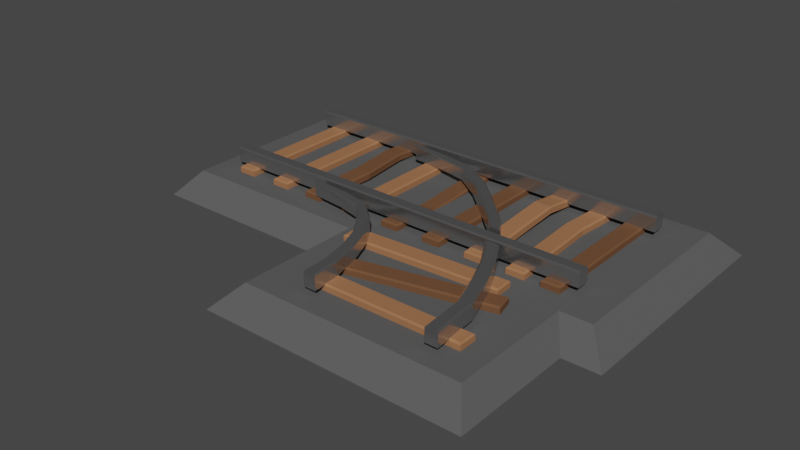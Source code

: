 # Source: minetrackSplit.blend  (saved by Blender 2.80.71; exported with 4.5.12 LTS)
import bpy
from mathutils import Matrix  # noqa: F401  (used for matrix-valued properties, if any)

bpy.ops.wm.read_factory_settings(use_empty=True)
scene = bpy.context.scene
scene.name = 'Scene'

# ---- collections
col_collection = bpy.data.collections.new('Collection'); scene.collection.children.link(col_collection)

# ---- materials (node trees are filled in below, after node groups)
mat_wooddark = bpy.data.materials.new('WoodDark')
mat_wooddark.use_transparent_shadow = False
mat_wooddark.roughness = 0.25
mat_stonelight = bpy.data.materials.new('StoneLight')
mat_stonelight.use_transparent_shadow = False
mat_stonelight.roughness = 0.25
mat_metal = bpy.data.materials.new('Metal')
mat_metal.use_transparent_shadow = False
mat_metal.roughness = 0.25
mat_wooddarkest = bpy.data.materials.new('WoodDarkest')
mat_wooddarkest.use_transparent_shadow = False
mat_wooddarkest.roughness = 0.25
mat_stone_001 = bpy.data.materials.new('Stone.001')
mat_stone_001.use_transparent_shadow = False
mat_stone_001.roughness = 0.25

# ---- material node trees
mat_wooddark.use_nodes = True; mat_wooddark.node_tree.nodes.clear()
_N = mat_wooddark.node_tree.nodes; _L = mat_wooddark.node_tree.links
n0 = _N.new('ShaderNodeOutputMaterial'); n0.name = 'Material Output'; n0.location = (300, 300)
n1 = _N.new('ShaderNodeBsdfPrincipled'); n1.name = 'Principled BSDF'; n1.location = (10, 300)
n1.distribution = 'GGX'
n1.subsurface_method = 'BURLEY'
n1.inputs[0].default_value = (0.3419, 0.1559, 0.07421, 1.0)
n1.inputs[2].default_value = 1.0
n1.inputs[3].default_value = 1.45
n1.inputs[13].default_value = 0.1
n1.inputs[27].default_value = (0.0, 0.0, 0.0, 1.0)
n1.inputs[28].default_value = 1.0
_L.new(n1.outputs[0], n0.inputs[0])
n0.is_active_output = True
mat_stonelight.use_nodes = True; mat_stonelight.node_tree.nodes.clear()
_N = mat_stonelight.node_tree.nodes; _L = mat_stonelight.node_tree.links
n0 = _N.new('ShaderNodeOutputMaterial'); n0.name = 'Material Output'; n0.location = (300, 300)
n1 = _N.new('ShaderNodeBsdfPrincipled'); n1.name = 'Principled BSDF'; n1.location = (10, 300)
n1.distribution = 'GGX'
n1.subsurface_method = 'BURLEY'
n1.inputs[0].default_value = (0.196, 0.196, 0.196, 1.0)
n1.inputs[2].default_value = 0.9
n1.inputs[3].default_value = 1.45
n1.inputs[13].default_value = 0.1
n1.inputs[27].default_value = (0.0, 0.0, 0.0, 1.0)
n1.inputs[28].default_value = 1.0
_L.new(n1.outputs[0], n0.inputs[0])
n0.is_active_output = True
mat_metal.use_nodes = True; mat_metal.node_tree.nodes.clear()
_N = mat_metal.node_tree.nodes; _L = mat_metal.node_tree.links
n0 = _N.new('ShaderNodeOutputMaterial'); n0.name = 'Material Output'; n0.location = (300, 300)
n1 = _N.new('ShaderNodeBsdfPrincipled'); n1.name = 'Principled BSDF'; n1.location = (10, 300)
n1.distribution = 'GGX'
n1.subsurface_method = 'BURLEY'
n1.inputs[0].default_value = (0.448, 0.448, 0.448, 1.0)
n1.inputs[1].default_value = 0.9
n1.inputs[2].default_value = 0.2
n1.inputs[3].default_value = 1.45
n1.inputs[13].default_value = 0.7
n1.inputs[27].default_value = (0.0, 0.0, 0.0, 1.0)
n1.inputs[28].default_value = 1.0
_L.new(n1.outputs[0], n0.inputs[0])
n0.is_active_output = True
mat_wooddarkest.use_nodes = True; mat_wooddarkest.node_tree.nodes.clear()
_N = mat_wooddarkest.node_tree.nodes; _L = mat_wooddarkest.node_tree.links
n0 = _N.new('ShaderNodeOutputMaterial'); n0.name = 'Material Output'; n0.location = (300, 300)
n1 = _N.new('ShaderNodeBsdfPrincipled'); n1.name = 'Principled BSDF'; n1.location = (10, 300)
n1.distribution = 'GGX'
n1.subsurface_method = 'BURLEY'
n1.inputs[0].default_value = (0.1523, 0.07171, 0.03548, 1.0)
n1.inputs[2].default_value = 1.0
n1.inputs[3].default_value = 1.45
n1.inputs[13].default_value = 0.1
n1.inputs[27].default_value = (0.0, 0.0, 0.0, 1.0)
n1.inputs[28].default_value = 1.0
_L.new(n1.outputs[0], n0.inputs[0])
n0.is_active_output = True
mat_stone_001.use_nodes = True; mat_stone_001.node_tree.nodes.clear()
_N = mat_stone_001.node_tree.nodes; _L = mat_stone_001.node_tree.links
n0 = _N.new('ShaderNodeOutputMaterial'); n0.name = 'Material Output'; n0.location = (300, 300)
n1 = _N.new('ShaderNodeBsdfPrincipled'); n1.name = 'Principled BSDF'; n1.location = (10, 300)
n1.distribution = 'GGX'
n1.subsurface_method = 'BURLEY'
n1.inputs[0].default_value = (0.0985, 0.0985, 0.0985, 1.0)
n1.inputs[2].default_value = 0.9
n1.inputs[3].default_value = 1.45
n1.inputs[13].default_value = 0.1
n1.inputs[27].default_value = (0.0, 0.0, 0.0, 1.0)
n1.inputs[28].default_value = 1.0
_L.new(n1.outputs[0], n0.inputs[0])
n0.is_active_output = True

# ---- world
world_world = bpy.data.worlds.new('World'); scene.world = world_world
world_world.use_nodes = True; world_world.node_tree.nodes.clear()
_N = world_world.node_tree.nodes; _L = world_world.node_tree.links
n0 = _N.new('ShaderNodeOutputWorld'); n0.name = 'World Output'; n0.location = (300, 300)
n1 = _N.new('ShaderNodeBackground'); n1.name = 'Background'; n1.location = (10, 300)
n1.inputs[0].default_value = (0.05088, 0.05088, 0.05088, 1.0)
_L.new(n1.outputs[0], n0.inputs[0])
n0.is_active_output = True
world_world.color = (0.05088, 0.05088, 0.05088)
world_world.use_sun_shadow = False
world_world.sun_shadow_jitter_overblur = 0.0

# ---- meshes
me_cube = bpy.data.meshes.new('Cube')
me_cube.from_pydata([(-3.191, 0.9, 0.1), (-3.191, 1.1, 0.1), (3.024, 0.9, 0.1), (3.024, 1.1, 0.1), (-0.1477, -1.217, -0.005475), (0.8865, 1.295, -0.005475), (-0.1477, 1.295, -0.005475), (0.8865, -1.217, -0.005475), (0.1477, -1.217, -0.005475), (0.5912, 1.295, -0.005475), (0.1477, 1.295, -0.005475), (0.5912, -1.217, -0.005475), (-3.191, -1.087, 0.1), (-3.191, -0.8873, 0.1), (3.024, -1.087, 0.1), (3.024, -0.8873, 0.1), (-0.1253, -1.194, 0.1055), (-0.1477, -1.217, 0.08309), (-0.1253, 1.273, 0.1055), (-0.1477, 1.295, 0.08309), (0.1253, -1.194, 0.1055), (0.1477, -1.217, 0.08309), (0.1253, 1.273, 0.1055), (0.1477, 1.295, 0.08309), (0.6136, -1.194, 0.1055), (0.5912, -1.217, 0.08309), (0.6136, 1.273, 0.1055), (0.5912, 1.295, 0.08309), (0.8642, -1.194, 0.1055), (0.8865, -1.217, 0.08309), (0.8642, 1.273, 0.1055), (0.8865, 1.295, 0.08309), (1.611, 1.295, -0.005475), (1.611, -1.217, -0.005475), (1.315, 1.295, -0.005475), (1.315, -1.217, -0.005475), (1.338, -1.194, 0.1055), (1.315, -1.217, 0.08309), (1.338, 1.273, 0.1055), (1.315, 1.295, 0.08309), (1.588, -1.194, 0.1055), (1.611, -1.217, 0.08309), (1.588, 1.273, 0.1055), (1.611, 1.295, 0.08309), (2.289, 1.295, -0.005475), (2.289, -1.217, -0.005475), (1.994, 1.295, -0.005475), (1.994, -1.217, -0.005475), (2.017, -1.194, 0.1055), (1.994, -1.217, 0.08309), (2.017, 1.273, 0.1055), (1.994, 1.295, 0.08309), (2.267, -1.194, 0.1055), (2.289, -1.217, 0.08309), (2.267, 1.273, 0.1055), (2.289, 1.295, 0.08309), (2.831, 1.295, -0.005475), (2.831, -1.217, -0.005475), (2.536, 1.295, -0.005475), (2.536, -1.217, -0.005475), (2.558, -1.194, 0.1055), (2.536, -1.217, 0.08309), (2.558, 1.273, 0.1055), (2.536, 1.295, 0.08309), (2.809, -1.194, 0.1055), (2.831, -1.217, 0.08309), (2.809, 1.273, 0.1055), (2.831, 1.295, 0.08309), (-0.6042, 1.295, -0.005475), (-0.6042, -1.217, -0.005475), (-0.8996, 1.295, -0.005475), (-0.8996, -1.217, -0.005475), (-0.8772, -1.194, 0.1055), (-0.8996, -1.217, 0.08309), (-0.8772, 1.273, 0.1055), (-0.8996, 1.295, 0.08309), (-0.6266, -1.194, 0.1055), (-0.6042, -1.217, 0.08309), (-0.6266, 1.273, 0.1055), (-0.6042, 1.295, 0.08309), (-1.338, 1.295, -0.005475), (-1.338, -1.217, -0.005475), (-1.633, 1.295, -0.005475), (-1.633, -1.217, -0.005475), (-1.611, -1.194, 0.1055), (-1.633, -1.217, 0.08309), (-1.611, 1.273, 0.1055), (-1.633, 1.295, 0.08309), (-1.36, -1.194, 0.1055), (-1.338, -1.217, 0.08309), (-1.36, 1.273, 0.1055), (-1.338, 1.295, 0.08309), (-2.012, 1.295, -0.005475), (-2.012, -1.217, -0.005475), (-2.307, 1.295, -0.005475), (-2.307, -1.217, -0.005475), (-2.285, -1.194, 0.1055), (-2.307, -1.217, 0.08309), (-2.285, 1.273, 0.1055), (-2.307, 1.295, 0.08309), (-2.034, -1.194, 0.1055), (-2.012, -1.217, 0.08309), (-2.034, 1.273, 0.1055), (-2.012, 1.295, 0.08309), (-2.742, 1.295, -0.005475), (-2.742, -1.217, -0.005475), (-3.038, 1.295, -0.005475), (-3.038, -1.217, -0.005475), (-3.015, -1.194, 0.1055), (-3.038, -1.217, 0.08309), (-3.015, 1.273, 0.1055), (-3.038, 1.295, 0.08309), (-2.765, -1.194, 0.1055), (-2.742, -1.217, 0.08309), (-2.765, 1.273, 0.1055), (-2.742, 1.295, 0.08309), (-3.191, 0.9, 0.3165), (-3.191, 0.9235, 0.34), (-3.191, 1.077, 0.34), (-3.191, 1.1, 0.3165), (3.024, 0.9235, 0.34), (3.024, 0.9, 0.3165), (3.024, 1.1, 0.3165), (3.024, 1.077, 0.34), (-3.191, -1.087, 0.3165), (-3.191, -1.064, 0.34), (-3.191, -0.9108, 0.34), (-3.191, -0.8873, 0.3165), (3.024, -1.064, 0.34), (3.024, -1.087, 0.3165), (3.024, -0.8873, 0.3165), (3.024, -0.9108, 0.34), (1.914, 0.3474, 0.08309), (1.914, 0.3474, -0.005475), (2.21, 0.3474, -0.005475), (1.937, 0.3419, 0.1055), (2.187, 0.3419, 0.1055), (2.21, 0.3474, 0.08309), (-1.633, 0.6307, 0.1333), (-1.54, -0.2065, 0.1333), (-1.633, 0.6307, 0.04478), (-1.54, -0.2065, 0.04478), (-1.245, -0.2065, 0.04478), (-1.338, 0.6307, 0.04478), (-1.518, -0.2021, 0.1557), (-1.611, 0.6202, 0.1557), (-1.36, 0.6202, 0.1557), (-1.267, -0.2021, 0.1557), (-1.245, -0.2065, 0.1333), (-1.338, 0.6307, 0.1333), (-0.1477, -0.3454, -0.1066), (0.1477, -0.3454, -0.1066), (-0.1253, -0.3385, 0.004391), (-0.1477, -0.3454, -0.01799), (0.1253, -0.3385, 0.004391), (0.1477, -0.3454, -0.01799), (1.315, 0.4624, 0.2009), (1.315, 0.4624, 0.1124), (1.611, 0.4624, 0.1124), (1.338, 0.4549, 0.2233), (1.588, 0.4549, 0.2233), (1.611, 0.4624, 0.2009), (-1.105, 0.7427, 0.09397), (-1.109, 0.7942, 0.09397), (2.298, -3.291, 0.09397), (2.498, -3.292, 0.09397), (-1.106, 0.742, 0.3105), (-1.106, 0.7481, 0.334), (-1.109, 0.7874, 0.334), (-1.109, 0.7934, 0.3105), (2.322, -3.291, 0.334), (2.298, -3.291, 0.3105), (2.498, -3.292, 0.3105), (2.475, -3.292, 0.334), (2.437, -2.544, 0.09415), (2.233, -1.952, 0.09428), (2.035, -1.508, 0.1052), (1.599, -0.781, 0.08676), (1.381, -0.4644, 0.1059), (0.8987, 0.007957, 0.1103), (0.4948, 0.3881, 0.1112), (0.0235, 0.6793, 0.1252), (-0.4709, 0.7803, 0.1271), (-0.5065, 0.6402, 0.1236), (-0.05065, 0.5408, 0.1242), (0.3713, 0.2604, 0.1102), (0.7705, -0.1191, 0.1094), (1.206, -0.5322, 0.1049), (1.396, -0.7721, 0.08586), (1.866, -1.593, 0.1045), (2.049, -2.038, 0.09366), (2.253, -2.63, 0.09379), (-0.4766, 0.7622, 0.3171), (0.01469, 0.6629, 0.3166), (0.4802, 0.373, 0.3247), (0.8836, -0.006995, 0.3252), (1.361, -0.4723, 0.3277), (1.575, -0.78, 0.3266), (2.015, -1.518, 0.328), (2.212, -1.962, 0.3342), (2.415, -2.554, 0.3341), (2.437, -2.544, 0.3107), (2.233, -1.952, 0.3108), (2.035, -1.508, 0.3062), (1.599, -0.781, 0.3033), (1.381, -0.4644, 0.3061), (0.8987, 0.007957, 0.3042), (0.4948, 0.3881, 0.3039), (0.0235, 0.6793, 0.298), (-0.4712, 0.7798, 0.299), (2.275, -2.62, 0.3338), (2.07, -2.028, 0.3337), (1.886, -1.583, 0.3274), (1.42, -0.7732, 0.326), (1.227, -0.5242, 0.327), (0.7855, -0.1042, 0.3244), (0.3857, 0.2753, 0.3239), (-0.04204, 0.557, 0.3158), (-0.5035, 0.6553, 0.3144), (-0.5067, 0.6398, 0.2955), (-0.05065, 0.5408, 0.297), (0.3713, 0.2604, 0.3029), (0.7705, -0.1191, 0.3033), (1.206, -0.5322, 0.3052), (1.396, -0.7721, 0.3024), (1.866, -1.593, 0.3055), (2.049, -2.038, 0.3102), (2.253, -2.63, 0.3103), (1.839, -1.158, 0.07593), (1.839, -1.158, 0.3186), (1.812, -1.158, 0.3449), (1.638, -1.154, 0.3442), (1.611, -1.154, 0.07505), (1.611, -1.154, 0.3178), (-1.409, -1.225, 0.09397), (-1.413, -1.173, 0.09397), (-1.41, -1.225, 0.3105), (-1.41, -1.219, 0.334), (-1.413, -1.18, 0.334), (-1.413, -1.174, 0.3105), (0.5099, -3.25, 0.08676), (0.478, -2.814, 0.09694), (0.1945, -1.922, 0.1104), (-0.03539, -1.579, 0.1112), (-0.362, -1.288, 0.1252), (-0.7749, -1.187, 0.1271), (-0.8105, -1.327, 0.1236), (-0.4361, -1.426, 0.1242), (-0.1589, -1.707, 0.1102), (0.06677, -2.049, 0.1095), (0.2899, -2.846, 0.09603), (0.3066, -3.242, 0.08586), (-0.7806, -1.205, 0.3171), (-0.3708, -1.304, 0.3166), (-0.04998, -1.594, 0.3247), (0.1795, -1.937, 0.3251), (0.4559, -2.818, 0.3272), (0.486, -3.249, 0.3266), (0.5099, -3.25, 0.3033), (0.478, -2.814, 0.3048), (0.1945, -1.922, 0.3042), (-0.03539, -1.579, 0.3039), (-0.362, -1.288, 0.298), (-0.7752, -1.187, 0.299), (0.3304, -3.243, 0.326), (0.3119, -2.842, 0.3265), (0.08171, -2.034, 0.3244), (-0.1445, -1.692, 0.3239), (-0.4275, -1.41, 0.3158), (-0.8075, -1.312, 0.3144), (-0.8107, -1.328, 0.2955), (-0.4361, -1.426, 0.297), (-0.1589, -1.707, 0.3029), (0.06677, -2.049, 0.3032), (0.2899, -2.846, 0.3039), (0.3066, -3.242, 0.3024), (0.3546, -2.319, 0.1055), (0.1957, -2.402, 0.1045), (0.3359, -2.329, 0.3265), (0.3546, -2.319, 0.305), (0.2143, -2.392, 0.3258), (0.1957, -2.402, 0.3041), (0.1372, -2.763, -0.005475), (2.649, -2.763, -0.005475), (0.1372, -3.058, -0.005475), (2.649, -3.058, -0.005475), (2.626, -3.036, 0.1055), (2.649, -3.058, 0.08309), (0.1596, -3.036, 0.1055), (0.1372, -3.058, 0.08309), (2.626, -2.785, 0.1055), (2.649, -2.763, 0.08309), (0.1596, -2.785, 0.1055), (0.1372, -2.763, 0.08309), (0.01848, -2.37, -0.005475), (2.467, -1.813, -0.005475), (0.08403, -2.658, -0.005475), (2.533, -2.101, -0.005475), (2.506, -2.084, 0.1055), (2.533, -2.101, 0.08309), (0.1009, -2.632, 0.1055), (0.08403, -2.658, 0.08309), (2.451, -1.84, 0.1055), (2.467, -1.813, 0.08309), (0.04527, -2.387, 0.1055), (0.01848, -2.37, 0.08309), (-0.2585, -1.602, -0.008302), (2.249, -1.468, -0.008302), (-0.2428, -1.897, -0.008302), (2.265, -1.763, -0.008302), (2.242, -1.742, 0.1026), (2.265, -1.763, 0.08026), (-0.2216, -1.873, 0.1026), (-0.2428, -1.897, 0.08026), (2.228, -1.492, 0.1026), (2.249, -1.468, 0.08026), (-0.235, -1.623, 0.1026), (-0.2585, -1.602, 0.08026)], [], [(123, 118, 117, 120), (3, 122, 123, 120, 121, 2), (14, 129, 124, 12), (0, 116, 117, 118, 119, 1), (1, 3, 2, 0), (1, 119, 122, 3), (154, 152, 16, 20), (151, 155, 21, 8), (30, 26, 24, 28), (150, 153, 19, 6), (150, 151, 8, 4), (6, 19, 23, 10), (131, 126, 125, 128), (15, 130, 131, 128, 129, 14), (12, 124, 125, 126, 127, 13), (13, 15, 14, 12), (13, 127, 130, 15), (152, 18, 19, 153), (18, 22, 23, 19), (154, 20, 21, 155), (20, 16, 17, 21), (8, 21, 17, 4), (5, 31, 29, 7), (11, 25, 27, 9), (9, 5, 7, 11), (9, 27, 31, 5), (24, 26, 27, 25), (26, 30, 31, 27), (30, 28, 29, 31), (28, 24, 25, 29), (7, 29, 25, 11), (160, 159, 36, 40), (158, 161, 41, 33), (157, 156, 39, 34), (157, 158, 33, 35), (34, 39, 43, 32), (159, 38, 39, 156), (38, 42, 43, 39), (160, 40, 41, 161), (40, 36, 37, 41), (33, 41, 37, 35), (136, 135, 48, 52), (134, 137, 53, 45), (133, 132, 51, 46), (133, 134, 45, 47), (46, 51, 55, 44), (135, 50, 51, 132), (50, 54, 55, 51), (136, 52, 53, 137), (52, 48, 49, 53), (45, 53, 49, 47), (66, 62, 60, 64), (56, 67, 65, 57), (59, 61, 63, 58), (58, 56, 57, 59), (58, 63, 67, 56), (60, 62, 63, 61), (62, 66, 67, 63), (66, 64, 65, 67), (64, 60, 61, 65), (57, 65, 61, 59), (78, 74, 72, 76), (68, 79, 77, 69), (71, 73, 75, 70), (70, 68, 69, 71), (70, 75, 79, 68), (72, 74, 75, 73), (74, 78, 79, 75), (78, 76, 77, 79), (76, 72, 73, 77), (69, 77, 73, 71), (147, 144, 84, 88), (142, 148, 89, 81), (140, 138, 87, 82), (141, 142, 81, 83), (82, 87, 91, 80), (145, 86, 87, 138), (86, 90, 91, 87), (147, 88, 89, 148), (88, 84, 85, 89), (81, 89, 85, 83), (102, 98, 96, 100), (92, 103, 101, 93), (95, 97, 99, 94), (94, 92, 93, 95), (94, 99, 103, 92), (96, 98, 99, 97), (98, 102, 103, 99), (102, 100, 101, 103), (100, 96, 97, 101), (93, 101, 97, 95), (114, 110, 108, 112), (104, 115, 113, 105), (107, 109, 111, 106), (106, 104, 105, 107), (106, 111, 115, 104), (108, 110, 111, 109), (110, 114, 115, 111), (114, 112, 113, 115), (112, 108, 109, 113), (105, 113, 109, 107), (118, 123, 122, 119), (120, 117, 116, 121), (126, 131, 130, 127), (128, 125, 124, 129), (2, 121, 116, 0), (54, 136, 137, 55), (48, 135, 132, 49), (46, 44, 134, 133), (47, 49, 132, 133), (44, 55, 137, 134), (54, 50, 135, 136), (90, 146, 149, 91), (146, 147, 148, 149), (84, 144, 139, 85), (144, 145, 138, 139), (82, 80, 143, 140), (140, 143, 142, 141), (83, 85, 139, 141), (141, 139, 138, 140), (80, 91, 149, 143), (143, 149, 148, 142), (90, 86, 145, 146), (146, 145, 144, 147), (22, 154, 155, 23), (16, 152, 153, 17), (6, 10, 151, 150), (4, 17, 153, 150), (10, 23, 155, 151), (22, 18, 152, 154), (42, 160, 161, 43), (36, 159, 156, 37), (34, 32, 158, 157), (35, 37, 156, 157), (32, 43, 161, 158), (42, 38, 159, 160), (192, 168, 167, 218), (165, 172, 173, 170, 171, 164), (162, 166, 167, 168, 169, 163), (174, 165, 164, 191), (174, 201, 172, 165), (200, 173, 172, 201), (218, 167, 166, 219), (183, 219, 166, 162), (164, 171, 227, 191), (191, 227, 226, 190), (190, 226, 225, 189), (203, 176, 228, 229), (188, 224, 223, 187), (187, 223, 222, 186), (186, 222, 221, 185), (185, 221, 220, 184), (184, 220, 219, 183), (170, 210, 227, 171), (210, 211, 226, 227), (211, 212, 225, 226), (225, 212, 231, 233), (213, 214, 223, 224), (214, 215, 222, 223), (215, 216, 221, 222), (216, 217, 220, 221), (217, 218, 219, 220), (168, 192, 209, 169), (192, 193, 208, 209), (193, 194, 207, 208), (194, 195, 206, 207), (195, 196, 205, 206), (196, 197, 204, 205), (198, 203, 229, 230), (198, 199, 202, 203), (199, 200, 201, 202), (163, 169, 209, 182), (182, 209, 208, 181), (181, 208, 207, 180), (180, 207, 206, 179), (179, 206, 205, 178), (178, 205, 204, 177), (232, 233, 231, 230, 229, 228), (176, 203, 202, 175), (175, 202, 201, 174), (163, 182, 183, 162), (182, 181, 184, 183), (181, 180, 185, 184), (180, 179, 186, 185), (179, 178, 187, 186), (178, 177, 188, 187), (189, 225, 233, 232), (176, 175, 190, 189), (175, 174, 191, 190), (173, 200, 210, 170), (200, 199, 211, 210), (199, 198, 212, 211), (188, 177, 204, 197, 213, 224), (197, 196, 214, 213), (196, 195, 215, 214), (195, 194, 216, 215), (194, 193, 217, 216), (193, 192, 218, 217), (176, 189, 232, 228), (212, 198, 230, 231), (252, 238, 237, 269), (234, 236, 237, 238, 239, 235), (269, 237, 236, 270), (246, 270, 236, 234), (251, 275, 274, 250), (277, 281, 273, 249), (249, 273, 272, 248), (248, 272, 271, 247), (247, 271, 270, 246), (264, 265, 274, 275), (280, 266, 273, 281), (266, 267, 272, 273), (267, 268, 271, 272), (268, 269, 270, 271), (238, 252, 263, 239), (252, 253, 262, 263), (253, 254, 261, 262), (254, 255, 260, 261), (278, 256, 259, 279), (256, 257, 258, 259), (235, 239, 263, 245), (245, 263, 262, 244), (244, 262, 261, 243), (243, 261, 260, 242), (276, 279, 259, 241), (241, 259, 258, 240), (235, 245, 246, 234), (245, 244, 247, 246), (244, 243, 248, 247), (243, 242, 249, 248), (276, 241, 250, 277), (241, 240, 251, 250), (251, 240, 258, 257, 264, 275), (257, 256, 265, 264), (278, 255, 266, 280), (255, 254, 267, 266), (254, 253, 268, 267), (253, 252, 269, 268), (256, 278, 280, 265), (242, 276, 277, 249), (242, 260, 279, 276), (255, 278, 279, 260), (265, 280, 281, 274), (250, 274, 281, 277), (292, 288, 286, 290), (282, 293, 291, 283), (285, 287, 289, 284), (284, 282, 283, 285), (284, 289, 293, 282), (286, 288, 289, 287), (288, 292, 293, 289), (292, 290, 291, 293), (290, 286, 287, 291), (283, 291, 287, 285), (304, 300, 298, 302), (294, 305, 303, 295), (297, 299, 301, 296), (296, 294, 295, 297), (296, 301, 305, 294), (298, 300, 301, 299), (300, 304, 305, 301), (304, 302, 303, 305), (302, 298, 299, 303), (295, 303, 299, 297), (316, 312, 310, 314), (306, 317, 315, 307), (309, 311, 313, 308), (308, 306, 307, 309), (308, 313, 317, 306), (310, 312, 313, 311), (312, 316, 317, 313), (316, 314, 315, 317), (314, 310, 311, 315), (307, 315, 311, 309)])
me_cube.polygons.foreach_set('material_index', [2, 2, 2, 2, 2, 2, 3, 3, 3, 3, 3, 3, 2, 2, 2, 2, 2, 3, 3, 3, 3, 3, 3, 3, 3, 3, 3, 3, 3, 3, 3, 0, 0, 0, 0, 0, 0, 0, 0, 0, 0, 0, 0, 0, 0, 0, 0, 0, 0, 0, 0, 3, 3, 3, 3, 3, 3, 3, 3, 3, 3, 0, 0, 0, 0, 0, 0, 0, 0, 0, 0, 3, 3, 3, 3, 3, 3, 3, 3, 3, 3, 0, 0, 0, 0, 0, 0, 0, 0, 0, 0, 0, 0, 0, 0, 0, 0, 0, 0, 0, 0, 2, 2, 2, 2, 2, 0, 0, 0, 0, 0, 0, 3, 3, 3, 3, 3, 3, 3, 3, 3, 3, 3, 3, 3, 3, 3, 3, 3, 3, 0, 0, 0, 0, 0, 0, 2, 2, 2, 2, 2, 2, 2, 2, 2, 2, 2, 2, 2, 2, 2, 2, 2, 2, 2, 2, 2, 2, 2, 2, 2, 2, 2, 2, 2, 2, 2, 2, 2, 2, 2, 2, 2, 2, 2, 2, 2, 2, 2, 2, 2, 2, 2, 2, 2, 2, 2, 2, 2, 2, 2, 2, 2, 2, 2, 2, 2, 2, 2, 2, 2, 2, 2, 2, 2, 2, 2, 2, 2, 2, 2, 2, 2, 2, 2, 2, 2, 2, 2, 2, 2, 2, 2, 2, 2, 2, 2, 2, 2, 2, 2, 2, 2, 2, 2, 2, 2, 2, 2, 2, 2, 2, 2, 2, 0, 0, 0, 0, 0, 0, 0, 0, 0, 0, 3, 3, 3, 3, 3, 3, 3, 3, 3, 3, 0, 0, 0, 0, 0, 0, 0, 0, 0, 0])
_uv = me_cube.uv_layers.new(name='UVMap')
_uv.uv.foreach_set('vector', [0.625, 0.5294, 0.875, 0.5294, 0.875, 0.7206, 0.625, 0.7206, 0.375, 0.5, 0.6005, 0.5, 0.625, 0.5294, 0.625, 0.7206, 0.6005, 0.75, 0.375, 0.75, 0.375, 0.75, 0.6005, 0.75, 0.6005, 1.0, 0.375, 1.0, 0.375, 0.0, 0.6005, 0.0, 0.625, 0.02936, 0.625, 0.2206, 0.6005, 0.25, 0.375, 0.25, 0.125, 0.5, 0.375, 0.5, 0.375, 0.75, 0.125, 0.75, 0.375, 0.25, 0.6005, 0.25, 0.6005, 0.5, 0.375, 0.5, 0.6439, 0.6626, 0.8561, 0.6626, 0.8561, 0.7478, 0.6439, 0.7478, 0.375, 0.6633, 0.5746, 0.6633, 0.5746, 0.75, 0.375, 0.75, 0.6439, 0.5022, 0.8561, 0.5022, 0.8561, 0.7478, 0.6439, 0.7478, 0.375, 0.08672, 0.5746, 0.08672, 0.5746, 0.25, 0.375, 0.25, 0.125, 0.6633, 0.375, 0.6633, 0.375, 0.75, 0.125, 0.75, 0.375, 0.25, 0.5746, 0.25, 0.5746, 0.5, 0.375, 0.5, 0.625, 0.5294, 0.875, 0.5294, 0.875, 0.7206, 0.625, 0.7206, 0.375, 0.5, 0.6005, 0.5, 0.625, 0.5294, 0.625, 0.7206, 0.6005, 0.75, 0.375, 0.75, 0.375, 0.0, 0.6005, 0.0, 0.625, 0.02936, 0.625, 0.2206, 0.6005, 0.25, 0.375, 0.25, 0.125, 0.5, 0.375, 0.5, 0.375, 0.75, 0.125, 0.75, 0.375, 0.25, 0.6005, 0.25, 0.6005, 0.5, 0.375, 0.5, 0.8561, 0.6626, 0.8561, 0.5022, 0.875, 0.5, 0.875, 0.6633, 0.8561, 0.5022, 0.6439, 0.5022, 0.625, 0.5, 0.875, 0.5, 0.6439, 0.6626, 0.6439, 0.7478, 0.5746, 0.75, 0.5746, 0.6633, 0.6439, 0.7478, 0.8561, 0.7478, 0.875, 0.75, 0.625, 0.75, 0.375, 0.75, 0.5746, 0.75, 0.5746, 1.0, 0.375, 1.0, 0.375, 0.5, 0.5746, 0.5, 0.5746, 0.75, 0.375, 0.75, 0.375, 0.0, 0.5746, 0.0, 0.5746, 0.25, 0.375, 0.25, 0.125, 0.5, 0.375, 0.5, 0.375, 0.75, 0.125, 0.75, 0.375, 0.25, 0.5746, 0.25, 0.5746, 0.5, 0.375, 0.5, 0.8561, 0.7478, 0.8561, 0.5022, 0.875, 0.5, 0.875, 0.75, 0.8561, 0.5022, 0.6439, 0.5022, 0.625, 0.5, 0.875, 0.5, 0.6439, 0.5022, 0.6439, 0.7478, 0.5746, 0.75, 0.5746, 0.5, 0.6439, 0.7478, 0.8561, 0.7478, 0.875, 0.75, 0.625, 0.75, 0.375, 0.75, 0.5746, 0.75, 0.5746, 1.0, 0.375, 1.0, 0.6439, 0.5836, 0.8561, 0.5836, 0.8561, 0.7478, 0.6439, 0.7478, 0.375, 0.5829, 0.5746, 0.5829, 0.5746, 0.75, 0.375, 0.75, 0.375, 0.1671, 0.5746, 0.1671, 0.5746, 0.25, 0.375, 0.25, 0.125, 0.5829, 0.375, 0.5829, 0.375, 0.75, 0.125, 0.75, 0.375, 0.25, 0.5746, 0.25, 0.5746, 0.5, 0.375, 0.5, 0.8561, 0.5836, 0.8561, 0.5022, 0.875, 0.5, 0.875, 0.5829, 0.8561, 0.5022, 0.6439, 0.5022, 0.625, 0.5, 0.875, 0.5, 0.6439, 0.5836, 0.6439, 0.7478, 0.5746, 0.75, 0.5746, 0.5829, 0.6439, 0.7478, 0.8561, 0.7478, 0.875, 0.75, 0.625, 0.75, 0.375, 0.75, 0.5746, 0.75, 0.5746, 1.0, 0.375, 1.0, 0.6439, 0.5949, 0.8561, 0.5949, 0.8561, 0.7478, 0.6439, 0.7478, 0.375, 0.5943, 0.5746, 0.5943, 0.5746, 0.75, 0.375, 0.75, 0.375, 0.1557, 0.5746, 0.1557, 0.5746, 0.25, 0.375, 0.25, 0.125, 0.5943, 0.375, 0.5943, 0.375, 0.75, 0.125, 0.75, 0.375, 0.25, 0.5746, 0.25, 0.5746, 0.5, 0.375, 0.5, 0.8561, 0.5949, 0.8561, 0.5022, 0.875, 0.5, 0.875, 0.5943, 0.8561, 0.5022, 0.6439, 0.5022, 0.625, 0.5, 0.875, 0.5, 0.6439, 0.5949, 0.6439, 0.7478, 0.5746, 0.75, 0.5746, 0.5943, 0.6439, 0.7478, 0.8561, 0.7478, 0.875, 0.75, 0.625, 0.75, 0.375, 0.75, 0.5746, 0.75, 0.5746, 1.0, 0.375, 1.0, 0.6439, 0.5022, 0.8561, 0.5022, 0.8561, 0.7478, 0.6439, 0.7478, 0.375, 0.5, 0.5746, 0.5, 0.5746, 0.75, 0.375, 0.75, 0.375, 0.0, 0.5746, 0.0, 0.5746, 0.25, 0.375, 0.25, 0.125, 0.5, 0.375, 0.5, 0.375, 0.75, 0.125, 0.75, 0.375, 0.25, 0.5746, 0.25, 0.5746, 0.5, 0.375, 0.5, 0.8561, 0.7478, 0.8561, 0.5022, 0.875, 0.5, 0.875, 0.75, 0.8561, 0.5022, 0.6439, 0.5022, 0.625, 0.5, 0.875, 0.5, 0.6439, 0.5022, 0.6439, 0.7478, 0.5746, 0.75, 0.5746, 0.5, 0.6439, 0.7478, 0.8561, 0.7478, 0.875, 0.75, 0.625, 0.75, 0.375, 0.75, 0.5746, 0.75, 0.5746, 1.0, 0.375, 1.0, 0.6439, 0.5022, 0.8561, 0.5022, 0.8561, 0.7478, 0.6439, 0.7478, 0.375, 0.5, 0.5746, 0.5, 0.5746, 0.75, 0.375, 0.75, 0.375, 0.0, 0.5746, 0.0, 0.5746, 0.25, 0.375, 0.25, 0.125, 0.5, 0.375, 0.5, 0.375, 0.75, 0.125, 0.75, 0.375, 0.25, 0.5746, 0.25, 0.5746, 0.5, 0.375, 0.5, 0.8561, 0.7478, 0.8561, 0.5022, 0.875, 0.5, 0.875, 0.75, 0.8561, 0.5022, 0.6439, 0.5022, 0.625, 0.5, 0.875, 0.5, 0.6439, 0.5022, 0.6439, 0.7478, 0.5746, 0.75, 0.5746, 0.5, 0.6439, 0.7478, 0.8561, 0.7478, 0.875, 0.75, 0.625, 0.75, 0.375, 0.75, 0.5746, 0.75, 0.5746, 1.0, 0.375, 1.0, 0.6439, 0.649, 0.8561, 0.649, 0.8561, 0.7478, 0.6439, 0.7478, 0.375, 0.6495, 0.5746, 0.6495, 0.5746, 0.75, 0.375, 0.75, 0.375, 0.1839, 0.5746, 0.1839, 0.5746, 0.25, 0.375, 0.25, 0.125, 0.6495, 0.375, 0.6495, 0.375, 0.75, 0.125, 0.75, 0.375, 0.25, 0.5746, 0.25, 0.5746, 0.5, 0.375, 0.5, 0.8561, 0.5672, 0.8561, 0.5022, 0.875, 0.5, 0.875, 0.5661, 0.8561, 0.5022, 0.6439, 0.5022, 0.625, 0.5, 0.875, 0.5, 0.6439, 0.649, 0.6439, 0.7478, 0.5746, 0.75, 0.5746, 0.6495, 0.6439, 0.7478, 0.8561, 0.7478, 0.875, 0.75, 0.625, 0.75, 0.375, 0.75, 0.5746, 0.75, 0.5746, 1.0, 0.375, 1.0, 0.6439, 0.5022, 0.8561, 0.5022, 0.8561, 0.7478, 0.6439, 0.7478, 0.375, 0.5, 0.5746, 0.5, 0.5746, 0.75, 0.375, 0.75, 0.375, 0.0, 0.5746, 0.0, 0.5746, 0.25, 0.375, 0.25, 0.125, 0.5, 0.375, 0.5, 0.375, 0.75, 0.125, 0.75, 0.375, 0.25, 0.5746, 0.25, 0.5746, 0.5, 0.375, 0.5, 0.8561, 0.7478, 0.8561, 0.5022, 0.875, 0.5, 0.875, 0.75, 0.8561, 0.5022, 0.6439, 0.5022, 0.625, 0.5, 0.875, 0.5, 0.6439, 0.5022, 0.6439, 0.7478, 0.5746, 0.75, 0.5746, 0.5, 0.6439, 0.7478, 0.8561, 0.7478, 0.875, 0.75, 0.625, 0.75, 0.375, 0.75, 0.5746, 0.75, 0.5746, 1.0, 0.375, 1.0, 0.6439, 0.5022, 0.8561, 0.5022, 0.8561, 0.7478, 0.6439, 0.7478, 0.375, 0.5, 0.5746, 0.5, 0.5746, 0.75, 0.375, 0.75, 0.375, 0.0, 0.5746, 0.0, 0.5746, 0.25, 0.375, 0.25, 0.125, 0.5, 0.375, 0.5, 0.375, 0.75, 0.125, 0.75, 0.375, 0.25, 0.5746, 0.25, 0.5746, 0.5, 0.375, 0.5, 0.8561, 0.7478, 0.8561, 0.5022, 0.875, 0.5, 0.875, 0.75, 0.8561, 0.5022, 0.6439, 0.5022, 0.625, 0.5, 0.875, 0.5, 0.6439, 0.5022, 0.6439, 0.7478, 0.5746, 0.75, 0.5746, 0.5, 0.6439, 0.7478, 0.8561, 0.7478, 0.875, 0.75, 0.625, 0.75, 0.375, 0.75, 0.5746, 0.75, 0.5746, 1.0, 0.375, 1.0, 0.875, 0.5294, 0.625, 0.5294, 0.625, 0.5, 0.875, 0.5, 0.625, 0.7206, 0.875, 0.7206, 0.875, 0.75, 0.625, 0.75, 0.875, 0.5294, 0.625, 0.5294, 0.625, 0.5, 0.875, 0.5, 0.625, 0.7206, 0.875, 0.7206, 0.875, 0.75, 0.625, 0.75, 0.375, 0.75, 0.6005, 0.75, 0.6005, 1.0, 0.375, 1.0, 0.6439, 0.5022, 0.6439, 0.5949, 0.5746, 0.5943, 0.5746, 0.5, 0.8561, 0.7478, 0.8561, 0.5949, 0.875, 0.5943, 0.875, 0.75, 0.125, 0.5, 0.375, 0.5, 0.375, 0.5943, 0.125, 0.5943, 0.375, 0.0, 0.5746, 0.0, 0.5746, 0.1557, 0.375, 0.1557, 0.375, 0.5, 0.5746, 0.5, 0.5746, 0.5943, 0.375, 0.5943, 0.6439, 0.5022, 0.8561, 0.5022, 0.8561, 0.5949, 0.6439, 0.5949, 0.6439, 0.5022, 0.6439, 0.5672, 0.5746, 0.5661, 0.5746, 0.5, 0.6439, 0.5672, 0.6439, 0.649, 0.5746, 0.6495, 0.5746, 0.5661, 0.8561, 0.7478, 0.8561, 0.649, 0.875, 0.6495, 0.875, 0.75, 0.8561, 0.649, 0.8561, 0.5672, 0.875, 0.5661, 0.875, 0.6495, 0.125, 0.5, 0.375, 0.5, 0.375, 0.5661, 0.125, 0.5661, 0.125, 0.5661, 0.375, 0.5661, 0.375, 0.6495, 0.125, 0.6495, 0.375, 0.0, 0.5746, 0.0, 0.5746, 0.1005, 0.375, 0.1005, 0.375, 0.1005, 0.5746, 0.1005, 0.5746, 0.1839, 0.375, 0.1839, 0.375, 0.5, 0.5746, 0.5, 0.5746, 0.5661, 0.375, 0.5661, 0.375, 0.5661, 0.5746, 0.5661, 0.5746, 0.6495, 0.375, 0.6495, 0.6439, 0.5022, 0.8561, 0.5022, 0.8561, 0.5672, 0.6439, 0.5672, 0.6439, 0.5672, 0.8561, 0.5672, 0.8561, 0.649, 0.6439, 0.649, 0.6439, 0.5022, 0.6439, 0.6626, 0.5746, 0.6633, 0.5746, 0.5, 0.8561, 0.7478, 0.8561, 0.6626, 0.875, 0.6633, 0.875, 0.75, 0.125, 0.5, 0.375, 0.5, 0.375, 0.6633, 0.125, 0.6633, 0.375, 0.0, 0.5746, 0.0, 0.5746, 0.08672, 0.375, 0.08672, 0.375, 0.5, 0.5746, 0.5, 0.5746, 0.6633, 0.375, 0.6633, 0.6439, 0.5022, 0.8561, 0.5022, 0.8561, 0.6626, 0.6439, 0.6626, 0.6439, 0.5022, 0.6439, 0.5836, 0.5746, 0.5829, 0.5746, 0.5, 0.8561, 0.7478, 0.8561, 0.5836, 0.875, 0.5829, 0.875, 0.75, 0.125, 0.5, 0.375, 0.5, 0.375, 0.5829, 0.125, 0.5829, 0.375, 0.0, 0.5746, 0.0, 0.5746, 0.1671, 0.375, 0.1671, 0.375, 0.5, 0.5746, 0.5, 0.5746, 0.5829, 0.375, 0.5829, 0.6439, 0.5022, 0.8561, 0.5022, 0.8561, 0.5836, 0.6439, 0.5836, 0.85, 0.5294, 0.875, 0.5294, 0.875, 0.7206, 0.85, 0.7206, 0.375, 0.5, 0.6005, 0.5, 0.625, 0.5294, 0.625, 0.7206, 0.6005, 0.75, 0.375, 0.75, 0.375, 0.0, 0.6005, 0.0, 0.625, 0.02936, 0.625, 0.2206, 0.6005, 0.25, 0.375, 0.25, 0.35, 0.5, 0.375, 0.5, 0.375, 0.75, 0.35, 0.75, 0.375, 0.475, 0.6005, 0.475, 0.6005, 0.5, 0.375, 0.5, 0.65, 0.5294, 0.625, 0.5294, 0.625, 0.5, 0.65, 0.5, 0.85, 0.7206, 0.875, 0.7206, 0.875, 0.75, 0.85, 0.75, 0.375, 0.975, 0.6005, 0.975, 0.6005, 1.0, 0.375, 1.0, 0.375, 0.75, 0.6005, 0.75, 0.6005, 0.775, 0.375, 0.775, 0.375, 0.775, 0.6005, 0.775, 0.6005, 0.8, 0.375, 0.8, 0.375, 0.8, 0.6005, 0.8, 0.6005, 0.821, 0.375, 0.821, 0.6005, 0.429, 0.375, 0.429, 0.375, 0.425, 0.6005, 0.425, 0.375, 0.85, 0.6005, 0.85, 0.6005, 0.875, 0.375, 0.875, 0.375, 0.875, 0.6005, 0.875, 0.6005, 0.9, 0.375, 0.9, 0.375, 0.9, 0.6005, 0.9, 0.6005, 0.925, 0.375, 0.925, 0.375, 0.925, 0.6005, 0.925, 0.6005, 0.95, 0.375, 0.95, 0.375, 0.95, 0.6005, 0.95, 0.6005, 0.975, 0.375, 0.975, 0.625, 0.7206, 0.65, 0.7206, 0.65, 0.75, 0.625, 0.75, 0.65, 0.7206, 0.675, 0.7206, 0.675, 0.75, 0.65, 0.75, 0.675, 0.7206, 0.696, 0.7206, 0.696, 0.75, 0.675, 0.75, 0.696, 0.75, 0.696, 0.7206, 0.7, 0.7206, 0.7, 0.75, 0.725, 0.7206, 0.75, 0.7206, 0.75, 0.75, 0.725, 0.75, 0.75, 0.7206, 0.775, 0.7206, 0.775, 0.75, 0.75, 0.75, 0.775, 0.7206, 0.8, 0.7206, 0.8, 0.75, 0.775, 0.75, 0.8, 0.7206, 0.825, 0.7206, 0.825, 0.75, 0.8, 0.75, 0.825, 0.7206, 0.85, 0.7206, 0.85, 0.75, 0.825, 0.75, 0.875, 0.5294, 0.85, 0.5294, 0.85, 0.5, 0.875, 0.5, 0.85, 0.5294, 0.825, 0.5294, 0.825, 0.5, 0.85, 0.5, 0.825, 0.5294, 0.8, 0.5294, 0.8, 0.5, 0.825, 0.5, 0.8, 0.5294, 0.775, 0.5294, 0.775, 0.5, 0.8, 0.5, 0.775, 0.5294, 0.75, 0.5294, 0.75, 0.5, 0.775, 0.5, 0.75, 0.5294, 0.725, 0.5294, 0.725, 0.5, 0.75, 0.5, 0.696, 0.5294, 0.696, 0.5, 0.7, 0.5, 0.7, 0.5294, 0.696, 0.5294, 0.675, 0.5294, 0.675, 0.5, 0.696, 0.5, 0.675, 0.5294, 0.65, 0.5294, 0.65, 0.5, 0.675, 0.5, 0.375, 0.25, 0.6005, 0.25, 0.6005, 0.275, 0.375, 0.275, 0.375, 0.275, 0.6005, 0.275, 0.6005, 0.3, 0.375, 0.3, 0.375, 0.3, 0.6005, 0.3, 0.6005, 0.325, 0.375, 0.325, 0.375, 0.325, 0.6005, 0.325, 0.6005, 0.35, 0.375, 0.35, 0.375, 0.35, 0.6005, 0.35, 0.6005, 0.375, 0.375, 0.375, 0.375, 0.375, 0.6005, 0.375, 0.6005, 0.4, 0.375, 0.4, 0.3, 0.75, 0.7, 0.75, 0.7, 0.7206, 0.7, 0.5294, 0.6005, 0.425, 0.3, 0.5, 0.375, 0.429, 0.6005, 0.429, 0.6005, 0.45, 0.375, 0.45, 0.375, 0.45, 0.6005, 0.45, 0.6005, 0.475, 0.375, 0.475, 0.125, 0.5, 0.15, 0.5, 0.15, 0.75, 0.125, 0.75, 0.15, 0.5, 0.175, 0.5, 0.175, 0.75, 0.15, 0.75, 0.175, 0.5, 0.2, 0.5, 0.2, 0.75, 0.175, 0.75, 0.2, 0.5, 0.225, 0.5, 0.225, 0.75, 0.2, 0.75, 0.225, 0.5, 0.25, 0.5, 0.25, 0.75, 0.225, 0.75, 0.25, 0.5, 0.275, 0.5, 0.275, 0.75, 0.25, 0.75, 0.375, 0.821, 0.6005, 0.821, 0.6005, 0.825, 0.375, 0.825, 0.304, 0.5, 0.325, 0.5, 0.325, 0.75, 0.304, 0.75, 0.325, 0.5, 0.35, 0.5, 0.35, 0.75, 0.325, 0.75, 0.625, 0.5294, 0.65, 0.5294, 0.65, 0.7206, 0.625, 0.7206, 0.65, 0.5294, 0.675, 0.5294, 0.675, 0.7206, 0.65, 0.7206, 0.675, 0.5294, 0.696, 0.5294, 0.696, 0.7206, 0.675, 0.7206, 0.275, 0.75, 0.275, 0.5, 0.6005, 0.4, 0.725, 0.5294, 0.725, 0.7206, 0.725, 0.75, 0.725, 0.5294, 0.75, 0.5294, 0.75, 0.7206, 0.725, 0.7206, 0.75, 0.5294, 0.775, 0.5294, 0.775, 0.7206, 0.75, 0.7206, 0.775, 0.5294, 0.8, 0.5294, 0.8, 0.7206, 0.775, 0.7206, 0.8, 0.5294, 0.825, 0.5294, 0.825, 0.7206, 0.8, 0.7206, 0.825, 0.5294, 0.85, 0.5294, 0.85, 0.7206, 0.825, 0.7206, 0.304, 0.5, 0.304, 0.75, 0.3, 0.75, 0.3, 0.5, 0.696, 0.7206, 0.696, 0.5294, 0.7, 0.5294, 0.7, 0.7206, 0.85, 0.5294, 0.875, 0.5294, 0.875, 0.7206, 0.85, 0.7206, 0.375, 0.0, 0.6005, 0.0, 0.625, 0.02936, 0.625, 0.2206, 0.6005, 0.25, 0.375, 0.25, 0.85, 0.7206, 0.875, 0.7206, 0.875, 0.75, 0.85, 0.75, 0.375, 0.975, 0.6005, 0.975, 0.6005, 1.0, 0.375, 1.0, 0.375, 0.85, 0.6005, 0.85, 0.6005, 0.8633, 0.375, 0.8633, 0.375, 0.8833, 0.6005, 0.8833, 0.6005, 0.9024, 0.375, 0.9024, 0.375, 0.9024, 0.6005, 0.9024, 0.6005, 0.925, 0.375, 0.925, 0.375, 0.925, 0.6005, 0.925, 0.6005, 0.95, 0.375, 0.95, 0.375, 0.95, 0.6005, 0.95, 0.6005, 0.975, 0.375, 0.975, 0.725, 0.7206, 0.7383, 0.7206, 0.7383, 0.75, 0.725, 0.75, 0.7583, 0.7206, 0.7774, 0.7206, 0.7774, 0.75, 0.7583, 0.75, 0.7774, 0.7206, 0.8, 0.7206, 0.8, 0.75, 0.7774, 0.75, 0.8, 0.7206, 0.825, 0.7206, 0.825, 0.75, 0.8, 0.75, 0.825, 0.7206, 0.85, 0.7206, 0.85, 0.75, 0.825, 0.75, 0.875, 0.5294, 0.85, 0.5294, 0.85, 0.5, 0.875, 0.5, 0.85, 0.5294, 0.825, 0.5294, 0.825, 0.5, 0.85, 0.5, 0.825, 0.5294, 0.8, 0.5294, 0.8, 0.5, 0.825, 0.5, 0.8, 0.5294, 0.7774, 0.5294, 0.7774, 0.5, 0.8, 0.5, 0.7583, 0.5294, 0.7383, 0.5294, 0.7383, 0.5, 0.7583, 0.5, 0.7383, 0.5294, 0.725, 0.5294, 0.725, 0.5, 0.7383, 0.5, 0.375, 0.25, 0.6005, 0.25, 0.6005, 0.275, 0.375, 0.275, 0.375, 0.275, 0.6005, 0.275, 0.6005, 0.3, 0.375, 0.3, 0.375, 0.3, 0.6005, 0.3, 0.6005, 0.325, 0.375, 0.325, 0.375, 0.325, 0.6005, 0.325, 0.6005, 0.3476, 0.375, 0.3476, 0.375, 0.3667, 0.6005, 0.3667, 0.6005, 0.3867, 0.375, 0.3867, 0.375, 0.3867, 0.6005, 0.3867, 0.6005, 0.4, 0.375, 0.4, 0.125, 0.5, 0.15, 0.5, 0.15, 0.75, 0.125, 0.75, 0.15, 0.5, 0.175, 0.5, 0.175, 0.75, 0.15, 0.75, 0.175, 0.5, 0.2, 0.5, 0.2, 0.75, 0.175, 0.75, 0.2, 0.5, 0.2226, 0.5, 0.2226, 0.75, 0.2, 0.75, 0.2417, 0.5, 0.2617, 0.5, 0.2617, 0.75, 0.2417, 0.75, 0.2617, 0.5, 0.275, 0.5, 0.275, 0.75, 0.2617, 0.75, 0.275, 0.75, 0.275, 0.5, 0.6005, 0.4, 0.725, 0.5294, 0.725, 0.7206, 0.725, 0.75, 0.725, 0.5294, 0.7383, 0.5294, 0.7383, 0.7206, 0.725, 0.7206, 0.7583, 0.5294, 0.7774, 0.5294, 0.7774, 0.7206, 0.7583, 0.7206, 0.7774, 0.5294, 0.8, 0.5294, 0.8, 0.7206, 0.7774, 0.7206, 0.8, 0.5294, 0.825, 0.5294, 0.825, 0.7206, 0.8, 0.7206, 0.825, 0.5294, 0.85, 0.5294, 0.85, 0.7206, 0.825, 0.7206, 0.7383, 0.5294, 0.7583, 0.5294, 0.7583, 0.7206, 0.7383, 0.7206, 0.2226, 0.5, 0.2417, 0.5, 0.2417, 0.75, 0.2226, 0.75, 0.375, 0.3476, 0.6005, 0.3476, 0.6005, 0.3667, 0.375, 0.3667, 0.7774, 0.5294, 0.7583, 0.5294, 0.7583, 0.5, 0.7774, 0.5, 0.7383, 0.7206, 0.7583, 0.7206, 0.7583, 0.75, 0.7383, 0.75, 0.375, 0.8633, 0.6005, 0.8633, 0.6005, 0.8833, 0.375, 0.8833, 0.6439, 0.5022, 0.8561, 0.5022, 0.8561, 0.7478, 0.6439, 0.7478, 0.375, 0.5, 0.5746, 0.5, 0.5746, 0.75, 0.375, 0.75, 0.375, 0.0, 0.5746, 0.0, 0.5746, 0.25, 0.375, 0.25, 0.125, 0.5, 0.375, 0.5, 0.375, 0.75, 0.125, 0.75, 0.375, 0.25, 0.5746, 0.25, 0.5746, 0.5, 0.375, 0.5, 0.8561, 0.7478, 0.8561, 0.5022, 0.875, 0.5, 0.875, 0.75, 0.8561, 0.5022, 0.6439, 0.5022, 0.625, 0.5, 0.875, 0.5, 0.6439, 0.5022, 0.6439, 0.7478, 0.5746, 0.75, 0.5746, 0.5, 0.6439, 0.7478, 0.8561, 0.7478, 0.875, 0.75, 0.625, 0.75, 0.375, 0.75, 0.5746, 0.75, 0.5746, 1.0, 0.375, 1.0, 0.6439, 0.5022, 0.8561, 0.5022, 0.8561, 0.7478, 0.6439, 0.7478, 0.375, 0.5, 0.5746, 0.5, 0.5746, 0.75, 0.375, 0.75, 0.375, 0.0, 0.5746, 0.0, 0.5746, 0.25, 0.375, 0.25, 0.125, 0.5, 0.375, 0.5, 0.375, 0.75, 0.125, 0.75, 0.375, 0.25, 0.5746, 0.25, 0.5746, 0.5, 0.375, 0.5, 0.8561, 0.7478, 0.8561, 0.5022, 0.875, 0.5, 0.875, 0.75, 0.8561, 0.5022, 0.6439, 0.5022, 0.625, 0.5, 0.875, 0.5, 0.6439, 0.5022, 0.6439, 0.7478, 0.5746, 0.75, 0.5746, 0.5, 0.6439, 0.7478, 0.8561, 0.7478, 0.875, 0.75, 0.625, 0.75, 0.375, 0.75, 0.5746, 0.75, 0.5746, 1.0, 0.375, 1.0, 0.6439, 0.5022, 0.8561, 0.5022, 0.8561, 0.7478, 0.6439, 0.7478, 0.375, 0.5, 0.5746, 0.5, 0.5746, 0.75, 0.375, 0.75, 0.375, 0.0, 0.5746, 0.0, 0.5746, 0.25, 0.375, 0.25, 0.125, 0.5, 0.375, 0.5, 0.375, 0.75, 0.125, 0.75, 0.375, 0.25, 0.5746, 0.25, 0.5746, 0.5, 0.375, 0.5, 0.8561, 0.7478, 0.8561, 0.5022, 0.875, 0.5, 0.875, 0.75, 0.8561, 0.5022, 0.6439, 0.5022, 0.625, 0.5, 0.875, 0.5, 0.6439, 0.5022, 0.6439, 0.7478, 0.5746, 0.75, 0.5746, 0.5, 0.6439, 0.7478, 0.8561, 0.7478, 0.875, 0.75, 0.625, 0.75, 0.375, 0.75, 0.5746, 0.75, 0.5746, 1.0, 0.375, 1.0])
me_cube.materials.append(mat_wooddark)
me_cube.materials.append(mat_stonelight)
me_cube.materials.append(mat_metal)
me_cube.materials.append(mat_wooddarkest)
me_cube.use_remesh_preserve_volume = False
me_cube.use_remesh_preserve_attributes = False
me_cube.use_mirror_vertex_groups = False
me_cube.update()
me_plane = bpy.data.meshes.new('Plane')
me_plane.from_pydata([(-3.532, -1.561, 0.0), (3.532, -1.561, 0.0), (-3.532, 1.561, 0.0), (3.532, 1.561, 0.0), (-3.856, -1.933, -0.3803), (3.905, -1.933, -0.3803), (-3.856, 1.919, -0.3803), (3.905, 1.919, -0.3803), (-0.4438, -1.561, 0.0), (-0.4438, 1.561, 0.0), (-0.8189, -1.933, -0.3803), (-0.4438, 1.919, -0.3803), (3.04, -1.561, 0.0), (3.327, -1.933, -0.3803), (3.04, 1.561, 0.0), (3.04, 1.919, -0.3803), (-0.4438, -3.554, 0.0), (-0.8189, -3.926, -0.3803), (3.04, -3.554, 0.0), (3.327, -3.926, -0.3803)], [], [(12, 1, 3, 14), (14, 3, 7, 15), (8, 0, 4, 10), (12, 8, 16, 18), (2, 9, 11, 6), (0, 8, 9, 2), (1, 12, 13, 5), (9, 14, 15, 11), (8, 12, 14, 9), (18, 16, 17, 19), (10, 13, 19, 17), (8, 10, 17, 16), (13, 12, 18, 19), (0, 2, 6, 4), (1, 5, 7, 3)])
_uv = me_plane.uv_layers.new(name='UVMap')
_uv.uv.foreach_set('vector', [0.9303, 0.0, 1.0, 0.0, 1.0, 1.0, 0.9303, 1.0, 0.9303, 1.0, 1.0, 1.0, 1.0, 1.0, 0.9303, 1.0, 0.4372, 0.0, 0.0, 0.0, 0.0, 0.0, 0.4372, 0.0, 0.9303, 0.0, 0.4372, 0.0, 0.4372, 0.0, 0.9303, 0.0, 0.0, 1.0, 0.4372, 1.0, 0.4372, 1.0, 0.0, 1.0, 0.0, 0.0, 0.4372, 0.0, 0.4372, 1.0, 0.0, 1.0, 1.0, 0.0, 0.9303, 0.0, 0.9303, 0.0, 1.0, 0.0, 0.4372, 1.0, 0.9303, 1.0, 0.9303, 1.0, 0.4372, 1.0, 0.4372, 0.0, 0.9303, 0.0, 0.9303, 1.0, 0.4372, 1.0, 0.9303, 0.0, 0.4372, 0.0, 0.4372, 0.0, 0.9303, 0.0, 0.0, 0.0, 0.0, 0.0, 0.0, 0.0, 0.0, 0.0, 0.4372, 0.0, 0.4372, 0.0, 0.4372, 0.0, 0.4372, 0.0, 0.9303, 0.0, 0.9303, 0.0, 0.9303, 0.0, 0.9303, 0.0, 0.0, 0.0, 0.0, 1.0, 0.0, 1.0, 0.0, 0.0, 1.0, 0.0, 1.0, 0.0, 1.0, 1.0, 1.0, 1.0])
me_plane.materials.append(mat_stone_001)
me_plane.use_remesh_preserve_volume = False
me_plane.use_remesh_preserve_attributes = False
me_plane.use_mirror_vertex_groups = False
me_plane.update()

# ---- objects
ob_track = bpy.data.objects.new('Track', me_cube)
ob_plane = bpy.data.objects.new('Plane', me_plane)

# ---- transforms, parenting, visibility, modifiers, constraints
ob_track.location = (0.0, 0.0, 0.0)
ob_track.lineart.crease_threshold = 0.0
ob_plane.location = (0.0, 0.0, 0.0)
ob_plane.lineart.crease_threshold = 0.0

# ---- collection membership
col_collection.objects.link(ob_track)
col_collection.objects.link(ob_plane)

# ---- scene / render settings (as saved in the file)
scene.frame_start = 1; scene.frame_end = 250; scene.frame_set(1)
scene.render.engine = 'BLENDER_EEVEE_NEXT'
scene.cycles.use_denoising = False
scene.cycles.samples = 128
scene.cycles.sampling_pattern = 'TABULATED_SOBOL'
scene.cycles.use_adaptive_sampling = False
scene.cycles.use_light_tree = False
scene.view_settings.view_transform = 'Filmic'
bpy.context.view_layer.update()

# ---- added for rendering (the .blend has no active camera and no usable light): camera, sun
cam_auto = bpy.data.cameras.new('AutoCamera')
cam_auto.lens = 50.0
cam_auto.sensor_width = 36.0
cam_auto.clip_end = 1000.0
ob_auto_camera = bpy.data.objects.new('AutoCamera', cam_auto)
scene.collection.objects.link(ob_auto_camera)
ob_auto_camera.location = (9.03809, -11.8197, 7.19329)
ob_auto_camera.rotation_euler = (1.09748, -7.21219e-08, 0.694738)
scene.camera = ob_auto_camera
light_auto_sun = bpy.data.lights.new('AutoSun', 'SUN')
light_auto_sun.energy = 3.0
light_auto_sun.angle = 0.0523599
ob_auto_sun = bpy.data.objects.new('AutoSun', light_auto_sun)
scene.collection.objects.link(ob_auto_sun)
ob_auto_sun.rotation_euler = (0.872665, 0.174533, 0.523599)
bpy.context.view_layer.update()
